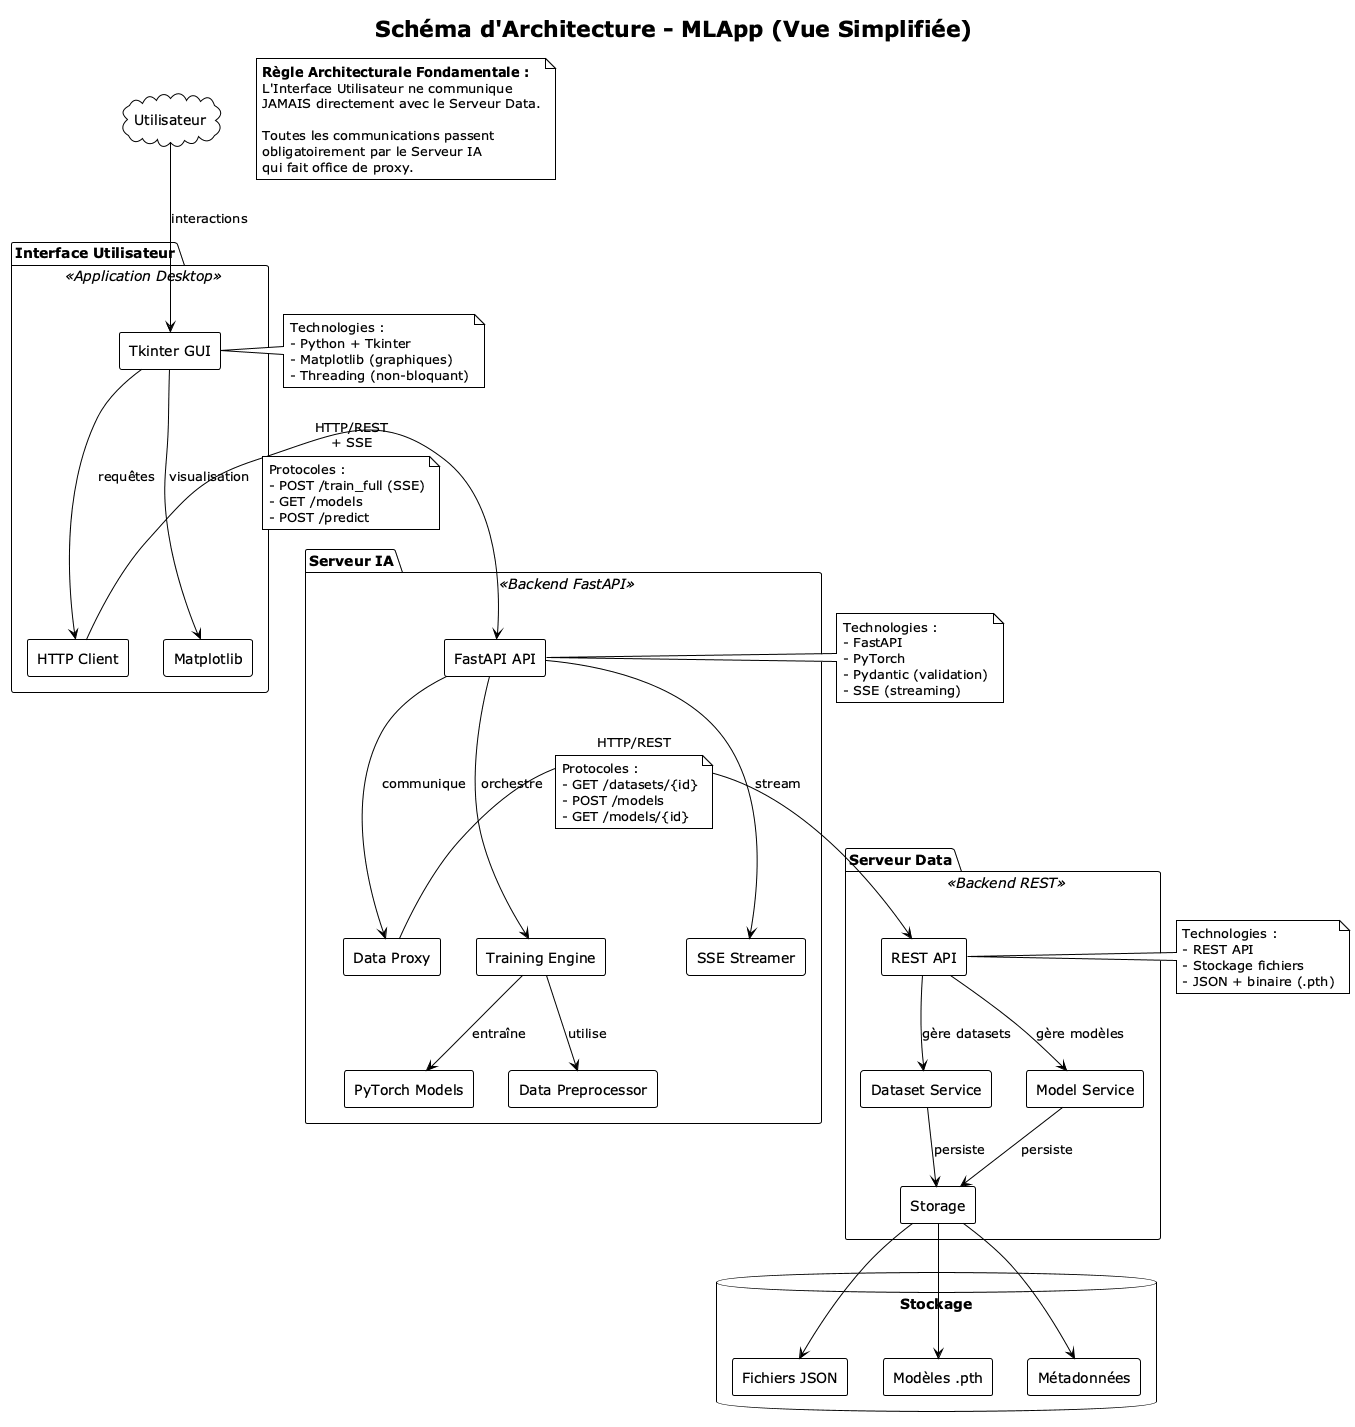

The diagram above was rendered by PlantUML. Its source (embedded in the PNG):
@startuml diagramme_composants_simplifie
!theme plain
skinparam backgroundColor #FFFFFF
skinparam componentStyle rectangle

title Schéma d'Architecture - MLApp (Vue Simplifiée)

cloud "Utilisateur" as user

package "Interface Utilisateur" <<Application Desktop>> {
    [Tkinter GUI] as ui
    [Matplotlib] as plot
    [HTTP Client] as httpclient
    
    ui -down-> plot : visualisation
    ui -down-> httpclient : requêtes
}

package "Serveur IA" <<Backend FastAPI>> {
    [FastAPI API] as api
    [Training Engine] as train
    [PyTorch Models] as models
    [Data Preprocessor] as prep
    [SSE Streamer] as sse
    [Data Proxy] as proxy
    
    api -down-> train : orchestre
    train -down-> models : entraîne
    train -down-> prep : utilise
    api -down-> sse : stream
    api -down-> proxy : communique
}

package "Serveur Data" <<Backend REST>> {
    [REST API] as dataapi
    [Dataset Service] as ds
    [Model Service] as ms
    [Storage] as storage
    
    dataapi -down-> ds : gère datasets
    dataapi -down-> ms : gère modèles
    ds -down-> storage : persiste
    ms -down-> storage : persiste
}

database "Stockage" {
    [Fichiers JSON] as json
    [Modèles .pth] as pth
    [Métadonnées] as meta
    
    storage -down-> json
    storage -down-> pth
    storage -down-> meta
}

' === Relations entre composants ===
user -down-> ui : interactions

httpclient -right-> api : HTTP/REST\n+ SSE
note on link
  Protocoles :
  - POST /train_full (SSE)
  - GET /models
  - POST /predict
end note

proxy -right-> dataapi : HTTP/REST
note on link
  Protocoles :
  - GET /datasets/{id}
  - POST /models
  - GET /models/{id}
end note

' === Notes importantes ===
note right of ui
  Technologies :
  - Python + Tkinter
  - Matplotlib (graphiques)
  - Threading (non-bloquant)
end note

note right of api
  Technologies :
  - FastAPI
  - PyTorch
  - Pydantic (validation)
  - SSE (streaming)
end note

note right of dataapi
  Technologies :
  - REST API
  - Stockage fichiers
  - JSON + binaire (.pth)
end note

note as N1
  <b>Règle Architecturale Fondamentale :</b>
  L'Interface Utilisateur ne communique
  JAMAIS directement avec le Serveur Data.
  
  Toutes les communications passent
  obligatoirement par le Serveur IA
  qui fait office de proxy.
end note

@enduml